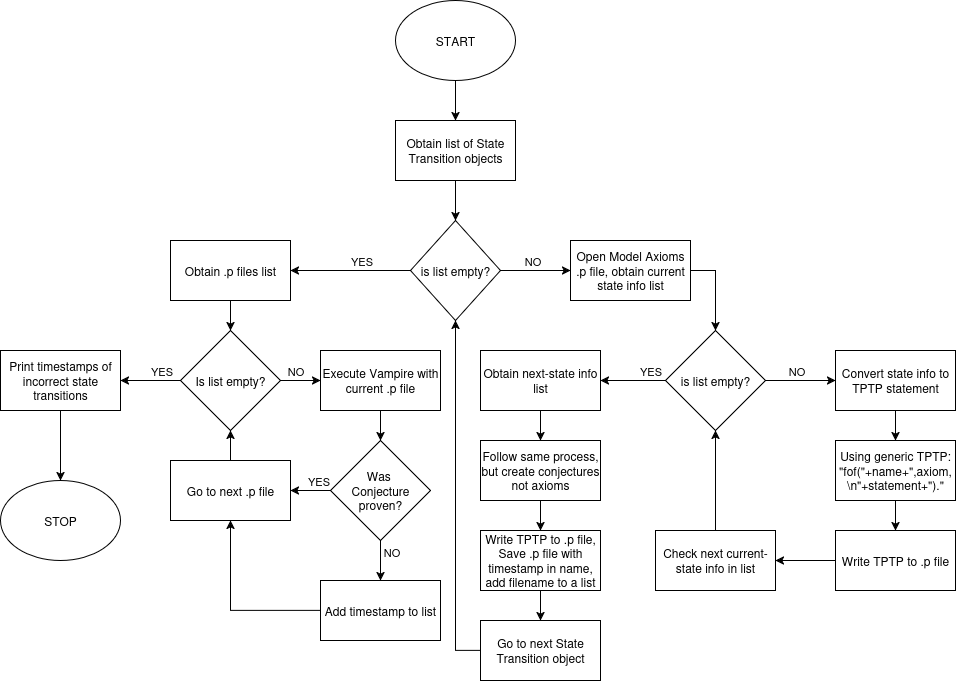

The diagram above was exported from draw.io. Its source (the exported page's mxGraphModel, read from the mxfile embedded in the PNG):
<mxGraphModel dx="2155" dy="795" grid="1" gridSize="10" guides="1" tooltips="1" connect="1" arrows="1" fold="1" page="1" pageScale="1" pageWidth="850" pageHeight="1100" math="0" shadow="0">
  <root>
    <mxCell id="0" />
    <mxCell id="1" parent="0" />
    <mxCell id="ppVrK8zn0r0aTPjtI_Er-3" style="edgeStyle=orthogonalEdgeStyle;rounded=0;orthogonalLoop=1;jettySize=auto;html=1;exitX=0.5;exitY=1;exitDx=0;exitDy=0;entryX=0.5;entryY=0;entryDx=0;entryDy=0;" edge="1" parent="1" source="ppVrK8zn0r0aTPjtI_Er-1" target="ppVrK8zn0r0aTPjtI_Er-2">
      <mxGeometry relative="1" as="geometry" />
    </mxCell>
    <mxCell id="ppVrK8zn0r0aTPjtI_Er-1" value="START" style="ellipse;whiteSpace=wrap;html=1;" vertex="1" parent="1">
      <mxGeometry x="365" y="70" width="120" height="80" as="geometry" />
    </mxCell>
    <mxCell id="ppVrK8zn0r0aTPjtI_Er-5" style="edgeStyle=orthogonalEdgeStyle;rounded=0;orthogonalLoop=1;jettySize=auto;html=1;exitX=0.5;exitY=1;exitDx=0;exitDy=0;entryX=0.5;entryY=0;entryDx=0;entryDy=0;" edge="1" parent="1" source="ppVrK8zn0r0aTPjtI_Er-2" target="ppVrK8zn0r0aTPjtI_Er-4">
      <mxGeometry relative="1" as="geometry" />
    </mxCell>
    <mxCell id="ppVrK8zn0r0aTPjtI_Er-2" value="Obtain list of State Transition objects" style="rounded=0;whiteSpace=wrap;html=1;" vertex="1" parent="1">
      <mxGeometry x="365" y="190" width="120" height="60" as="geometry" />
    </mxCell>
    <mxCell id="ppVrK8zn0r0aTPjtI_Er-7" style="edgeStyle=orthogonalEdgeStyle;rounded=0;orthogonalLoop=1;jettySize=auto;html=1;exitX=1;exitY=0.5;exitDx=0;exitDy=0;entryX=0;entryY=0.5;entryDx=0;entryDy=0;" edge="1" parent="1" source="ppVrK8zn0r0aTPjtI_Er-4" target="ppVrK8zn0r0aTPjtI_Er-6">
      <mxGeometry relative="1" as="geometry" />
    </mxCell>
    <mxCell id="ppVrK8zn0r0aTPjtI_Er-8" value="NO" style="edgeLabel;html=1;align=center;verticalAlign=middle;resizable=0;points=[];" vertex="1" connectable="0" parent="ppVrK8zn0r0aTPjtI_Er-7">
      <mxGeometry x="-0.0667" y="-5" relative="1" as="geometry">
        <mxPoint x="-2" y="-15" as="offset" />
      </mxGeometry>
    </mxCell>
    <mxCell id="ppVrK8zn0r0aTPjtI_Er-33" style="edgeStyle=orthogonalEdgeStyle;rounded=0;orthogonalLoop=1;jettySize=auto;html=1;exitX=0;exitY=0.5;exitDx=0;exitDy=0;entryX=1;entryY=0.5;entryDx=0;entryDy=0;" edge="1" parent="1" source="ppVrK8zn0r0aTPjtI_Er-4" target="ppVrK8zn0r0aTPjtI_Er-36">
      <mxGeometry relative="1" as="geometry">
        <mxPoint x="320" y="340" as="targetPoint" />
      </mxGeometry>
    </mxCell>
    <mxCell id="ppVrK8zn0r0aTPjtI_Er-34" value="YES" style="edgeLabel;html=1;align=center;verticalAlign=middle;resizable=0;points=[];" vertex="1" connectable="0" parent="ppVrK8zn0r0aTPjtI_Er-33">
      <mxGeometry x="-0.1714" y="-4" relative="1" as="geometry">
        <mxPoint y="-6" as="offset" />
      </mxGeometry>
    </mxCell>
    <mxCell id="ppVrK8zn0r0aTPjtI_Er-4" value="is list empty?" style="rhombus;whiteSpace=wrap;html=1;" vertex="1" parent="1">
      <mxGeometry x="380" y="290" width="90" height="100" as="geometry" />
    </mxCell>
    <mxCell id="ppVrK8zn0r0aTPjtI_Er-65" style="edgeStyle=orthogonalEdgeStyle;rounded=0;orthogonalLoop=1;jettySize=auto;html=1;exitX=1;exitY=0.5;exitDx=0;exitDy=0;entryX=0.5;entryY=0;entryDx=0;entryDy=0;" edge="1" parent="1" source="ppVrK8zn0r0aTPjtI_Er-6" target="ppVrK8zn0r0aTPjtI_Er-9">
      <mxGeometry relative="1" as="geometry" />
    </mxCell>
    <mxCell id="ppVrK8zn0r0aTPjtI_Er-6" value="Open Model Axioms .p file, obtain current state info list" style="rounded=0;whiteSpace=wrap;html=1;" vertex="1" parent="1">
      <mxGeometry x="540" y="310" width="120" height="60" as="geometry" />
    </mxCell>
    <mxCell id="ppVrK8zn0r0aTPjtI_Er-12" style="edgeStyle=orthogonalEdgeStyle;rounded=0;orthogonalLoop=1;jettySize=auto;html=1;exitX=1;exitY=0.5;exitDx=0;exitDy=0;entryX=0;entryY=0.5;entryDx=0;entryDy=0;" edge="1" parent="1" source="ppVrK8zn0r0aTPjtI_Er-9" target="ppVrK8zn0r0aTPjtI_Er-11">
      <mxGeometry relative="1" as="geometry" />
    </mxCell>
    <mxCell id="ppVrK8zn0r0aTPjtI_Er-13" value="NO" style="edgeLabel;html=1;align=center;verticalAlign=middle;resizable=0;points=[];" vertex="1" connectable="0" parent="ppVrK8zn0r0aTPjtI_Er-12">
      <mxGeometry x="-0.1143" y="1" relative="1" as="geometry">
        <mxPoint x="-1" y="-9" as="offset" />
      </mxGeometry>
    </mxCell>
    <mxCell id="ppVrK8zn0r0aTPjtI_Er-22" style="edgeStyle=orthogonalEdgeStyle;rounded=0;orthogonalLoop=1;jettySize=auto;html=1;exitX=0;exitY=0.5;exitDx=0;exitDy=0;entryX=1;entryY=0.5;entryDx=0;entryDy=0;" edge="1" parent="1" source="ppVrK8zn0r0aTPjtI_Er-9" target="ppVrK8zn0r0aTPjtI_Er-21">
      <mxGeometry relative="1" as="geometry" />
    </mxCell>
    <mxCell id="ppVrK8zn0r0aTPjtI_Er-23" value="YES" style="edgeLabel;html=1;align=center;verticalAlign=middle;resizable=0;points=[];" vertex="1" connectable="0" parent="ppVrK8zn0r0aTPjtI_Er-22">
      <mxGeometry x="-0.5027" y="-3" relative="1" as="geometry">
        <mxPoint y="-7" as="offset" />
      </mxGeometry>
    </mxCell>
    <mxCell id="ppVrK8zn0r0aTPjtI_Er-9" value="is list empty?" style="rhombus;whiteSpace=wrap;html=1;" vertex="1" parent="1">
      <mxGeometry x="635" y="400" width="100" height="100" as="geometry" />
    </mxCell>
    <mxCell id="ppVrK8zn0r0aTPjtI_Er-15" style="edgeStyle=orthogonalEdgeStyle;rounded=0;orthogonalLoop=1;jettySize=auto;html=1;exitX=0.5;exitY=1;exitDx=0;exitDy=0;entryX=0.5;entryY=0;entryDx=0;entryDy=0;" edge="1" parent="1" source="ppVrK8zn0r0aTPjtI_Er-11" target="ppVrK8zn0r0aTPjtI_Er-14">
      <mxGeometry relative="1" as="geometry" />
    </mxCell>
    <mxCell id="ppVrK8zn0r0aTPjtI_Er-11" value="Convert state info to TPTP statement" style="rounded=0;whiteSpace=wrap;html=1;" vertex="1" parent="1">
      <mxGeometry x="805" y="420" width="120" height="60" as="geometry" />
    </mxCell>
    <mxCell id="ppVrK8zn0r0aTPjtI_Er-17" style="edgeStyle=orthogonalEdgeStyle;rounded=0;orthogonalLoop=1;jettySize=auto;html=1;exitX=0.5;exitY=1;exitDx=0;exitDy=0;entryX=0.5;entryY=0;entryDx=0;entryDy=0;" edge="1" parent="1" source="ppVrK8zn0r0aTPjtI_Er-14" target="ppVrK8zn0r0aTPjtI_Er-16">
      <mxGeometry relative="1" as="geometry" />
    </mxCell>
    <mxCell id="ppVrK8zn0r0aTPjtI_Er-14" value="Using generic TPTP: &quot;fof(&quot;+name+&quot;,axiom,\n&quot;+statement+&quot;).&quot;" style="rounded=0;whiteSpace=wrap;html=1;" vertex="1" parent="1">
      <mxGeometry x="805" y="510" width="120" height="60" as="geometry" />
    </mxCell>
    <mxCell id="ppVrK8zn0r0aTPjtI_Er-19" style="edgeStyle=orthogonalEdgeStyle;rounded=0;orthogonalLoop=1;jettySize=auto;html=1;exitX=0;exitY=0.5;exitDx=0;exitDy=0;entryX=1;entryY=0.5;entryDx=0;entryDy=0;" edge="1" parent="1" source="ppVrK8zn0r0aTPjtI_Er-16" target="ppVrK8zn0r0aTPjtI_Er-18">
      <mxGeometry relative="1" as="geometry" />
    </mxCell>
    <mxCell id="ppVrK8zn0r0aTPjtI_Er-16" value="Write TPTP to .p file" style="rounded=0;whiteSpace=wrap;html=1;" vertex="1" parent="1">
      <mxGeometry x="805" y="600" width="120" height="60" as="geometry" />
    </mxCell>
    <mxCell id="ppVrK8zn0r0aTPjtI_Er-20" style="edgeStyle=orthogonalEdgeStyle;rounded=0;orthogonalLoop=1;jettySize=auto;html=1;exitX=0.5;exitY=0;exitDx=0;exitDy=0;entryX=0.5;entryY=1;entryDx=0;entryDy=0;" edge="1" parent="1" source="ppVrK8zn0r0aTPjtI_Er-18" target="ppVrK8zn0r0aTPjtI_Er-9">
      <mxGeometry relative="1" as="geometry" />
    </mxCell>
    <mxCell id="ppVrK8zn0r0aTPjtI_Er-18" value="Check next current-state info in list" style="rounded=0;whiteSpace=wrap;html=1;" vertex="1" parent="1">
      <mxGeometry x="625" y="600" width="120" height="60" as="geometry" />
    </mxCell>
    <mxCell id="ppVrK8zn0r0aTPjtI_Er-26" style="edgeStyle=orthogonalEdgeStyle;rounded=0;orthogonalLoop=1;jettySize=auto;html=1;exitX=0.5;exitY=1;exitDx=0;exitDy=0;entryX=0.5;entryY=0;entryDx=0;entryDy=0;" edge="1" parent="1" source="ppVrK8zn0r0aTPjtI_Er-21" target="ppVrK8zn0r0aTPjtI_Er-25">
      <mxGeometry relative="1" as="geometry" />
    </mxCell>
    <mxCell id="ppVrK8zn0r0aTPjtI_Er-21" value="Obtain next-state info list" style="rounded=0;whiteSpace=wrap;html=1;" vertex="1" parent="1">
      <mxGeometry x="450" y="420" width="120" height="60" as="geometry" />
    </mxCell>
    <mxCell id="ppVrK8zn0r0aTPjtI_Er-28" style="edgeStyle=orthogonalEdgeStyle;rounded=0;orthogonalLoop=1;jettySize=auto;html=1;exitX=0.5;exitY=1;exitDx=0;exitDy=0;entryX=0.5;entryY=0;entryDx=0;entryDy=0;" edge="1" parent="1" source="ppVrK8zn0r0aTPjtI_Er-25" target="ppVrK8zn0r0aTPjtI_Er-27">
      <mxGeometry relative="1" as="geometry" />
    </mxCell>
    <mxCell id="ppVrK8zn0r0aTPjtI_Er-25" value="Follow same process, but create conjectures not axioms" style="rounded=0;whiteSpace=wrap;html=1;" vertex="1" parent="1">
      <mxGeometry x="450" y="510" width="120" height="60" as="geometry" />
    </mxCell>
    <mxCell id="ppVrK8zn0r0aTPjtI_Er-30" style="edgeStyle=orthogonalEdgeStyle;rounded=0;orthogonalLoop=1;jettySize=auto;html=1;exitX=0.5;exitY=1;exitDx=0;exitDy=0;entryX=0.5;entryY=0;entryDx=0;entryDy=0;" edge="1" parent="1" source="ppVrK8zn0r0aTPjtI_Er-27" target="ppVrK8zn0r0aTPjtI_Er-29">
      <mxGeometry relative="1" as="geometry" />
    </mxCell>
    <mxCell id="ppVrK8zn0r0aTPjtI_Er-27" value="&lt;div&gt;Write TPTP to .p file,&lt;/div&gt;&lt;div&gt;Save .p file with timestamp in name, add filename to a list&lt;/div&gt;" style="rounded=0;whiteSpace=wrap;html=1;" vertex="1" parent="1">
      <mxGeometry x="450" y="600" width="120" height="60" as="geometry" />
    </mxCell>
    <mxCell id="ppVrK8zn0r0aTPjtI_Er-66" style="edgeStyle=orthogonalEdgeStyle;rounded=0;orthogonalLoop=1;jettySize=auto;html=1;exitX=0;exitY=0.5;exitDx=0;exitDy=0;entryX=0.5;entryY=1;entryDx=0;entryDy=0;" edge="1" parent="1" source="ppVrK8zn0r0aTPjtI_Er-29" target="ppVrK8zn0r0aTPjtI_Er-4">
      <mxGeometry relative="1" as="geometry" />
    </mxCell>
    <mxCell id="ppVrK8zn0r0aTPjtI_Er-29" value="Go to next State Transition object" style="rounded=0;whiteSpace=wrap;html=1;" vertex="1" parent="1">
      <mxGeometry x="450" y="690" width="120" height="60" as="geometry" />
    </mxCell>
    <mxCell id="ppVrK8zn0r0aTPjtI_Er-54" style="edgeStyle=orthogonalEdgeStyle;rounded=0;orthogonalLoop=1;jettySize=auto;html=1;exitX=0;exitY=0.5;exitDx=0;exitDy=0;entryX=1;entryY=0.5;entryDx=0;entryDy=0;" edge="1" parent="1" source="ppVrK8zn0r0aTPjtI_Er-35" target="ppVrK8zn0r0aTPjtI_Er-53">
      <mxGeometry relative="1" as="geometry" />
    </mxCell>
    <mxCell id="ppVrK8zn0r0aTPjtI_Er-55" value="YES" style="edgeLabel;html=1;align=center;verticalAlign=middle;resizable=0;points=[];" vertex="1" connectable="0" parent="ppVrK8zn0r0aTPjtI_Er-54">
      <mxGeometry x="-0.0333" y="1" relative="1" as="geometry">
        <mxPoint x="9" y="-11" as="offset" />
      </mxGeometry>
    </mxCell>
    <mxCell id="ppVrK8zn0r0aTPjtI_Er-59" style="edgeStyle=orthogonalEdgeStyle;rounded=0;orthogonalLoop=1;jettySize=auto;html=1;exitX=1;exitY=0.5;exitDx=0;exitDy=0;entryX=0;entryY=0.5;entryDx=0;entryDy=0;" edge="1" parent="1" source="ppVrK8zn0r0aTPjtI_Er-35" target="ppVrK8zn0r0aTPjtI_Er-38">
      <mxGeometry relative="1" as="geometry" />
    </mxCell>
    <mxCell id="ppVrK8zn0r0aTPjtI_Er-60" value="NO" style="edgeLabel;html=1;align=center;verticalAlign=middle;resizable=0;points=[];" vertex="1" connectable="0" parent="ppVrK8zn0r0aTPjtI_Er-59">
      <mxGeometry x="-0.1333" y="1" relative="1" as="geometry">
        <mxPoint x="-3" y="-9" as="offset" />
      </mxGeometry>
    </mxCell>
    <mxCell id="ppVrK8zn0r0aTPjtI_Er-35" value="Is list empty?" style="rhombus;whiteSpace=wrap;html=1;" vertex="1" parent="1">
      <mxGeometry x="150" y="400" width="100" height="100" as="geometry" />
    </mxCell>
    <mxCell id="ppVrK8zn0r0aTPjtI_Er-37" style="edgeStyle=orthogonalEdgeStyle;rounded=0;orthogonalLoop=1;jettySize=auto;html=1;exitX=0.5;exitY=1;exitDx=0;exitDy=0;entryX=0.5;entryY=0;entryDx=0;entryDy=0;" edge="1" parent="1" source="ppVrK8zn0r0aTPjtI_Er-36" target="ppVrK8zn0r0aTPjtI_Er-35">
      <mxGeometry relative="1" as="geometry" />
    </mxCell>
    <mxCell id="ppVrK8zn0r0aTPjtI_Er-36" value="Obtain .p files list" style="rounded=0;whiteSpace=wrap;html=1;" vertex="1" parent="1">
      <mxGeometry x="140" y="310" width="120" height="60" as="geometry" />
    </mxCell>
    <mxCell id="ppVrK8zn0r0aTPjtI_Er-43" style="edgeStyle=orthogonalEdgeStyle;rounded=0;orthogonalLoop=1;jettySize=auto;html=1;exitX=0.5;exitY=1;exitDx=0;exitDy=0;entryX=0.5;entryY=0;entryDx=0;entryDy=0;" edge="1" parent="1" source="ppVrK8zn0r0aTPjtI_Er-38" target="ppVrK8zn0r0aTPjtI_Er-42">
      <mxGeometry relative="1" as="geometry" />
    </mxCell>
    <mxCell id="ppVrK8zn0r0aTPjtI_Er-38" value="Execute Vampire with current .p file" style="rounded=0;whiteSpace=wrap;html=1;" vertex="1" parent="1">
      <mxGeometry x="290" y="420" width="120" height="60" as="geometry" />
    </mxCell>
    <mxCell id="ppVrK8zn0r0aTPjtI_Er-45" style="edgeStyle=orthogonalEdgeStyle;rounded=0;orthogonalLoop=1;jettySize=auto;html=1;exitX=0.5;exitY=1;exitDx=0;exitDy=0;entryX=0.5;entryY=0;entryDx=0;entryDy=0;" edge="1" parent="1" source="ppVrK8zn0r0aTPjtI_Er-42" target="ppVrK8zn0r0aTPjtI_Er-44">
      <mxGeometry relative="1" as="geometry" />
    </mxCell>
    <mxCell id="ppVrK8zn0r0aTPjtI_Er-49" value="NO" style="edgeLabel;html=1;align=center;verticalAlign=middle;resizable=0;points=[];" vertex="1" connectable="0" parent="ppVrK8zn0r0aTPjtI_Er-45">
      <mxGeometry x="-0.45" y="4" relative="1" as="geometry">
        <mxPoint x="6" as="offset" />
      </mxGeometry>
    </mxCell>
    <mxCell id="ppVrK8zn0r0aTPjtI_Er-62" style="edgeStyle=orthogonalEdgeStyle;rounded=0;orthogonalLoop=1;jettySize=auto;html=1;exitX=0;exitY=0.5;exitDx=0;exitDy=0;entryX=1;entryY=0.5;entryDx=0;entryDy=0;" edge="1" parent="1" source="ppVrK8zn0r0aTPjtI_Er-42" target="ppVrK8zn0r0aTPjtI_Er-58">
      <mxGeometry relative="1" as="geometry">
        <mxPoint x="270" y="560" as="targetPoint" />
      </mxGeometry>
    </mxCell>
    <mxCell id="ppVrK8zn0r0aTPjtI_Er-64" value="YES" style="edgeLabel;html=1;align=center;verticalAlign=middle;resizable=0;points=[];" vertex="1" connectable="0" parent="ppVrK8zn0r0aTPjtI_Er-62">
      <mxGeometry x="-0.4" relative="1" as="geometry">
        <mxPoint x="-1" y="-10" as="offset" />
      </mxGeometry>
    </mxCell>
    <mxCell id="ppVrK8zn0r0aTPjtI_Er-42" value="&lt;div&gt;Was&amp;nbsp;&lt;/div&gt;&lt;div&gt;Conjecture proven?&lt;/div&gt;" style="rhombus;whiteSpace=wrap;html=1;" vertex="1" parent="1">
      <mxGeometry x="300" y="510" width="100" height="100" as="geometry" />
    </mxCell>
    <mxCell id="ppVrK8zn0r0aTPjtI_Er-63" style="edgeStyle=orthogonalEdgeStyle;rounded=0;orthogonalLoop=1;jettySize=auto;html=1;exitX=0;exitY=0.5;exitDx=0;exitDy=0;entryX=0.5;entryY=1;entryDx=0;entryDy=0;" edge="1" parent="1" source="ppVrK8zn0r0aTPjtI_Er-44" target="ppVrK8zn0r0aTPjtI_Er-58">
      <mxGeometry relative="1" as="geometry" />
    </mxCell>
    <mxCell id="ppVrK8zn0r0aTPjtI_Er-44" value="Add timestamp to list" style="rounded=0;whiteSpace=wrap;html=1;" vertex="1" parent="1">
      <mxGeometry x="290" y="650" width="120" height="60" as="geometry" />
    </mxCell>
    <mxCell id="ppVrK8zn0r0aTPjtI_Er-57" style="edgeStyle=orthogonalEdgeStyle;rounded=0;orthogonalLoop=1;jettySize=auto;html=1;exitX=0.5;exitY=1;exitDx=0;exitDy=0;entryX=0.5;entryY=0;entryDx=0;entryDy=0;" edge="1" parent="1" source="ppVrK8zn0r0aTPjtI_Er-53" target="ppVrK8zn0r0aTPjtI_Er-56">
      <mxGeometry relative="1" as="geometry" />
    </mxCell>
    <mxCell id="ppVrK8zn0r0aTPjtI_Er-53" value="Print timestamps of incorrect state transitions" style="rounded=0;whiteSpace=wrap;html=1;" vertex="1" parent="1">
      <mxGeometry x="-30" y="420" width="120" height="60" as="geometry" />
    </mxCell>
    <mxCell id="ppVrK8zn0r0aTPjtI_Er-56" value="STOP" style="ellipse;whiteSpace=wrap;html=1;" vertex="1" parent="1">
      <mxGeometry x="-30" y="550" width="120" height="80" as="geometry" />
    </mxCell>
    <mxCell id="ppVrK8zn0r0aTPjtI_Er-61" style="edgeStyle=orthogonalEdgeStyle;rounded=0;orthogonalLoop=1;jettySize=auto;html=1;exitX=0.5;exitY=0;exitDx=0;exitDy=0;entryX=0.5;entryY=1;entryDx=0;entryDy=0;" edge="1" parent="1" source="ppVrK8zn0r0aTPjtI_Er-58" target="ppVrK8zn0r0aTPjtI_Er-35">
      <mxGeometry relative="1" as="geometry" />
    </mxCell>
    <mxCell id="ppVrK8zn0r0aTPjtI_Er-58" value="Go to next .p file" style="rounded=0;whiteSpace=wrap;html=1;" vertex="1" parent="1">
      <mxGeometry x="140" y="530" width="120" height="60" as="geometry" />
    </mxCell>
  </root>
</mxGraphModel>